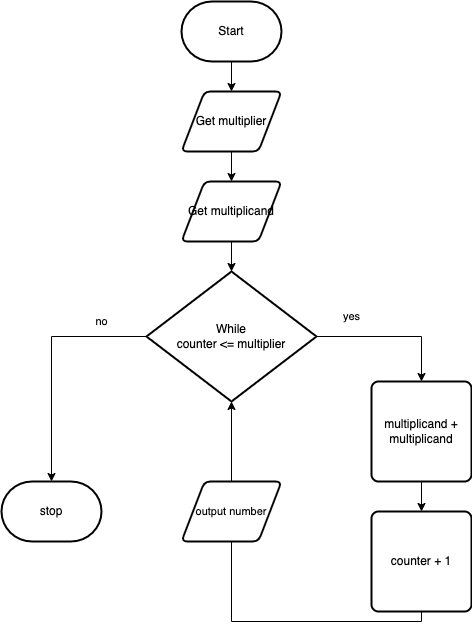

The diagram above was exported from draw.io. Its source (the exported page's mxGraphModel, read from the mxfile embedded in the PNG):
<mxGraphModel dx="1086" dy="271" grid="1" gridSize="10" guides="1" tooltips="1" connect="1" arrows="1" fold="1" page="1" pageScale="1" pageWidth="850" pageHeight="1100" math="0" shadow="0">
  <root>
    <mxCell id="0" />
    <mxCell id="1" parent="0" />
    <mxCell id="5" style="edgeStyle=none;html=1;" parent="1" source="6" target="8" edge="1">
      <mxGeometry relative="1" as="geometry" />
    </mxCell>
    <mxCell id="6" value="Start" style="strokeWidth=2;html=1;shape=mxgraph.flowchart.terminator;whiteSpace=wrap;" parent="1" vertex="1">
      <mxGeometry x="300" y="200" width="100" height="60" as="geometry" />
    </mxCell>
    <mxCell id="7" style="edgeStyle=none;html=1;" parent="1" source="8" target="10" edge="1">
      <mxGeometry relative="1" as="geometry" />
    </mxCell>
    <mxCell id="8" value="Get multiplier" style="shape=parallelogram;html=1;strokeWidth=2;perimeter=parallelogramPerimeter;whiteSpace=wrap;rounded=1;arcSize=12;size=0.23;" parent="1" vertex="1">
      <mxGeometry x="300" y="290" width="100" height="60" as="geometry" />
    </mxCell>
    <mxCell id="9" style="edgeStyle=none;html=1;entryX=0.5;entryY=0;entryDx=0;entryDy=0;entryPerimeter=0;" parent="1" source="10" target="13" edge="1">
      <mxGeometry relative="1" as="geometry" />
    </mxCell>
    <mxCell id="10" value="Get multiplicand" style="shape=parallelogram;html=1;strokeWidth=2;perimeter=parallelogramPerimeter;whiteSpace=wrap;rounded=1;arcSize=12;size=0.23;" parent="1" vertex="1">
      <mxGeometry x="300" y="380" width="100" height="60" as="geometry" />
    </mxCell>
    <mxCell id="11" style="edgeStyle=orthogonalEdgeStyle;html=1;exitX=1;exitY=0.5;exitDx=0;exitDy=0;exitPerimeter=0;entryX=0.5;entryY=0;entryDx=0;entryDy=0;rounded=0;" parent="1" source="13" target="15" edge="1">
      <mxGeometry relative="1" as="geometry" />
    </mxCell>
    <mxCell id="12" style="edgeStyle=orthogonalEdgeStyle;shape=connector;rounded=0;html=1;exitX=0;exitY=0.5;exitDx=0;exitDy=0;exitPerimeter=0;labelBackgroundColor=default;strokeColor=default;fontFamily=Helvetica;fontSize=11;fontColor=default;endArrow=classic;" parent="1" source="13" edge="1">
      <mxGeometry relative="1" as="geometry">
        <mxPoint x="170" y="680" as="targetPoint" />
      </mxGeometry>
    </mxCell>
    <mxCell id="13" value="While&lt;br&gt;counter &amp;lt;= multiplier" style="strokeWidth=2;html=1;shape=mxgraph.flowchart.decision;whiteSpace=wrap;" parent="1" vertex="1">
      <mxGeometry x="265" y="470" width="170" height="130" as="geometry" />
    </mxCell>
    <mxCell id="14" style="edgeStyle=orthogonalEdgeStyle;shape=connector;rounded=0;html=1;exitX=0.5;exitY=1;exitDx=0;exitDy=0;entryX=0.5;entryY=0;entryDx=0;entryDy=0;labelBackgroundColor=default;strokeColor=default;fontFamily=Helvetica;fontSize=11;fontColor=default;endArrow=classic;" parent="1" source="15" target="17" edge="1">
      <mxGeometry relative="1" as="geometry" />
    </mxCell>
    <mxCell id="15" value="multiplicand + multiplicand" style="rounded=1;whiteSpace=wrap;html=1;absoluteArcSize=1;arcSize=14;strokeWidth=2;" parent="1" vertex="1">
      <mxGeometry x="490" y="580" width="100" height="100" as="geometry" />
    </mxCell>
    <mxCell id="16" style="edgeStyle=orthogonalEdgeStyle;shape=connector;rounded=0;html=1;exitX=0.5;exitY=1;exitDx=0;exitDy=0;entryX=0.5;entryY=1;entryDx=0;entryDy=0;entryPerimeter=0;labelBackgroundColor=default;strokeColor=default;fontFamily=Helvetica;fontSize=11;fontColor=default;endArrow=classic;" parent="1" source="17" target="13" edge="1">
      <mxGeometry relative="1" as="geometry" />
    </mxCell>
    <mxCell id="17" value="counter + 1" style="rounded=1;whiteSpace=wrap;html=1;absoluteArcSize=1;arcSize=14;strokeWidth=2;" parent="1" vertex="1">
      <mxGeometry x="490" y="710" width="100" height="100" as="geometry" />
    </mxCell>
    <mxCell id="18" value="yes" style="text;html=1;align=center;verticalAlign=middle;resizable=0;points=[];autosize=1;strokeColor=none;fillColor=none;fontSize=11;fontFamily=Helvetica;fontColor=default;" parent="1" vertex="1">
      <mxGeometry x="450" y="500" width="40" height="30" as="geometry" />
    </mxCell>
    <mxCell id="19" value="output number" style="shape=parallelogram;html=1;strokeWidth=2;perimeter=parallelogramPerimeter;whiteSpace=wrap;rounded=1;arcSize=12;size=0.23;fontFamily=Helvetica;fontSize=11;fontColor=default;" parent="1" vertex="1">
      <mxGeometry x="300" y="680" width="100" height="60" as="geometry" />
    </mxCell>
    <mxCell id="20" value="stop" style="strokeWidth=2;html=1;shape=mxgraph.flowchart.terminator;whiteSpace=wrap;" parent="1" vertex="1">
      <mxGeometry x="120" y="680" width="100" height="60" as="geometry" />
    </mxCell>
    <mxCell id="21" value="no" style="text;html=1;align=center;verticalAlign=middle;resizable=0;points=[];autosize=1;strokeColor=none;fillColor=none;fontSize=11;fontFamily=Helvetica;fontColor=default;" parent="1" vertex="1">
      <mxGeometry x="200" y="505" width="40" height="30" as="geometry" />
    </mxCell>
  </root>
</mxGraphModel>